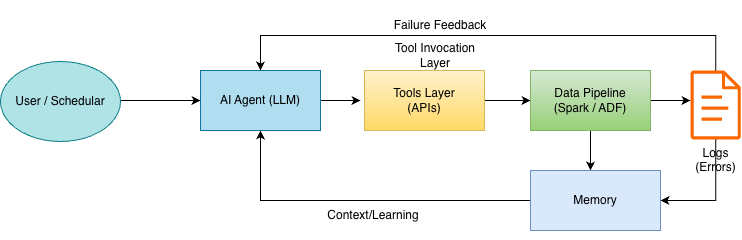

The diagram above was exported from draw.io. Its source (the exported page's mxGraphModel, read from the mxfile embedded in the PNG):
<mxGraphModel dx="1204" dy="817" grid="1" gridSize="10" guides="1" tooltips="1" connect="1" arrows="1" fold="1" page="1" pageScale="1" pageWidth="827" pageHeight="1169" math="0" shadow="0">
  <root>
    <mxCell id="0" />
    <mxCell id="1" parent="0" />
    <mxCell id="wRDVsyrqduJfv6_ImKPR-8" edge="1" parent="1" source="wRDVsyrqduJfv6_ImKPR-1" style="edgeStyle=orthogonalEdgeStyle;rounded=0;orthogonalLoop=1;jettySize=auto;html=1;">
      <mxGeometry relative="1" as="geometry">
        <mxPoint x="410" y="320" as="targetPoint" />
      </mxGeometry>
    </mxCell>
    <mxCell id="wRDVsyrqduJfv6_ImKPR-1" parent="1" style="rounded=0;whiteSpace=wrap;html=1;fillColor=#b1ddf0;strokeColor=#10739e;" value="AI Agent (LLM)" vertex="1">
      <mxGeometry height="60" width="120" x="250" y="290" as="geometry" />
    </mxCell>
    <mxCell id="wRDVsyrqduJfv6_ImKPR-7" edge="1" parent="1" source="wRDVsyrqduJfv6_ImKPR-2" style="edgeStyle=orthogonalEdgeStyle;rounded=0;orthogonalLoop=1;jettySize=auto;html=1;exitX=1;exitY=0.5;exitDx=0;exitDy=0;" target="wRDVsyrqduJfv6_ImKPR-1" value="">
      <mxGeometry relative="1" as="geometry">
        <Array as="points">
          <mxPoint x="170" y="320" />
        </Array>
      </mxGeometry>
    </mxCell>
    <mxCell id="wRDVsyrqduJfv6_ImKPR-2" parent="1" style="ellipse;whiteSpace=wrap;html=1;fillColor=#b0e3e6;strokeColor=#0e8088;" value="User / Schedular" vertex="1">
      <mxGeometry height="80" width="120" x="50" y="281" as="geometry" />
    </mxCell>
    <mxCell id="wRDVsyrqduJfv6_ImKPR-9" edge="1" parent="1" source="wRDVsyrqduJfv6_ImKPR-3" style="edgeStyle=orthogonalEdgeStyle;rounded=0;orthogonalLoop=1;jettySize=auto;html=1;entryX=0;entryY=0.5;entryDx=0;entryDy=0;" target="wRDVsyrqduJfv6_ImKPR-4">
      <mxGeometry relative="1" as="geometry" />
    </mxCell>
    <mxCell id="wRDVsyrqduJfv6_ImKPR-3" parent="1" style="rounded=0;whiteSpace=wrap;html=1;fillColor=#fff2cc;strokeColor=#d6b656;gradientColor=#ffd966;" value="Tools Layer&#10;(APIs)" vertex="1">
      <mxGeometry height="60" width="120" x="414" y="290" as="geometry" />
    </mxCell>
    <mxCell id="wRDVsyrqduJfv6_ImKPR-10" edge="1" parent="1" source="wRDVsyrqduJfv6_ImKPR-4" style="edgeStyle=orthogonalEdgeStyle;rounded=0;orthogonalLoop=1;jettySize=auto;html=1;">
      <mxGeometry relative="1" as="geometry">
        <mxPoint x="740" y="320" as="targetPoint" />
      </mxGeometry>
    </mxCell>
    <mxCell id="wRDVsyrqduJfv6_ImKPR-19" edge="1" parent="1" source="wRDVsyrqduJfv6_ImKPR-4" style="edgeStyle=orthogonalEdgeStyle;rounded=0;orthogonalLoop=1;jettySize=auto;html=1;curved=0;">
      <mxGeometry relative="1" as="geometry">
        <Array as="points">
          <mxPoint x="640" y="390" />
          <mxPoint x="640" y="390" />
        </Array>
        <mxPoint x="640" y="390" as="targetPoint" />
      </mxGeometry>
    </mxCell>
    <mxCell id="wRDVsyrqduJfv6_ImKPR-4" parent="1" style="rounded=0;whiteSpace=wrap;html=1;fillColor=#d5e8d4;strokeColor=#82b366;gradientColor=#97d077;" value="Data Pipeline&#10;(Spark / ADF)" vertex="1">
      <mxGeometry height="60" width="120" x="580" y="290" as="geometry" />
    </mxCell>
    <mxCell id="wRDVsyrqduJfv6_ImKPR-15" edge="1" parent="1" source="wRDVsyrqduJfv6_ImKPR-5" style="edgeStyle=orthogonalEdgeStyle;rounded=0;orthogonalLoop=1;jettySize=auto;html=1;entryX=0.5;entryY=0;entryDx=0;entryDy=0;" target="wRDVsyrqduJfv6_ImKPR-1">
      <mxGeometry relative="1" as="geometry">
        <Array as="points">
          <mxPoint x="765" y="255" />
          <mxPoint x="310" y="255" />
        </Array>
        <mxPoint x="765.21" y="220" as="targetPoint" />
      </mxGeometry>
    </mxCell>
    <mxCell id="wRDVsyrqduJfv6_ImKPR-16" edge="1" parent="1" source="wRDVsyrqduJfv6_ImKPR-5" style="edgeStyle=orthogonalEdgeStyle;rounded=0;orthogonalLoop=1;jettySize=auto;html=1;curved=0;entryX=1;entryY=0.5;entryDx=0;entryDy=0;" target="wRDVsyrqduJfv6_ImKPR-6">
      <mxGeometry relative="1" as="geometry">
        <Array as="points">
          <mxPoint x="765" y="420" />
        </Array>
        <mxPoint x="765" y="430" as="targetPoint" />
      </mxGeometry>
    </mxCell>
    <mxCell id="wRDVsyrqduJfv6_ImKPR-5" parent="1" style="sketch=0;outlineConnect=0;fontColor=#000000;fillColor=#fa6800;strokeColor=#C73500;dashed=0;verticalLabelPosition=bottom;verticalAlign=top;align=center;html=1;fontSize=12;fontStyle=0;aspect=fixed;pointerEvents=1;shape=mxgraph.aws4.document;" value="Logs&#10;(Errors)" vertex="1">
      <mxGeometry height="69" width="50.42" x="740" y="290" as="geometry" />
    </mxCell>
    <mxCell id="wRDVsyrqduJfv6_ImKPR-17" edge="1" parent="1" source="wRDVsyrqduJfv6_ImKPR-6" style="edgeStyle=orthogonalEdgeStyle;rounded=0;orthogonalLoop=1;jettySize=auto;html=1;entryX=0.5;entryY=1;entryDx=0;entryDy=0;" target="wRDVsyrqduJfv6_ImKPR-1">
      <mxGeometry relative="1" as="geometry">
        <mxPoint x="310" y="430" as="targetPoint" />
      </mxGeometry>
    </mxCell>
    <mxCell id="wRDVsyrqduJfv6_ImKPR-6" parent="1" style="rounded=0;whiteSpace=wrap;html=1;fillColor=#dae8fc;strokeColor=#6c8ebf;" value="Memory" vertex="1">
      <mxGeometry height="60" width="130" x="580" y="390" as="geometry" />
    </mxCell>
    <mxCell id="wRDVsyrqduJfv6_ImKPR-22" parent="1" style="text;html=1;whiteSpace=wrap;strokeColor=none;fillColor=none;align=center;verticalAlign=middle;rounded=0;" value="Failure Feedback" vertex="1">
      <mxGeometry height="50" width="120" x="430" y="220" as="geometry" />
    </mxCell>
    <mxCell id="wRDVsyrqduJfv6_ImKPR-23" parent="1" style="text;html=1;whiteSpace=wrap;strokeColor=none;fillColor=none;align=center;verticalAlign=middle;rounded=0;" value="Context/Learning" vertex="1">
      <mxGeometry height="50" width="86" x="380" y="410" as="geometry" />
    </mxCell>
    <mxCell id="wRDVsyrqduJfv6_ImKPR-24" parent="1" style="text;html=1;whiteSpace=wrap;strokeColor=none;fillColor=none;align=center;verticalAlign=middle;rounded=0;" value="Tool Invocation Layer" vertex="1">
      <mxGeometry height="30" width="110" x="430" y="260" as="geometry" />
    </mxCell>
  </root>
</mxGraphModel>